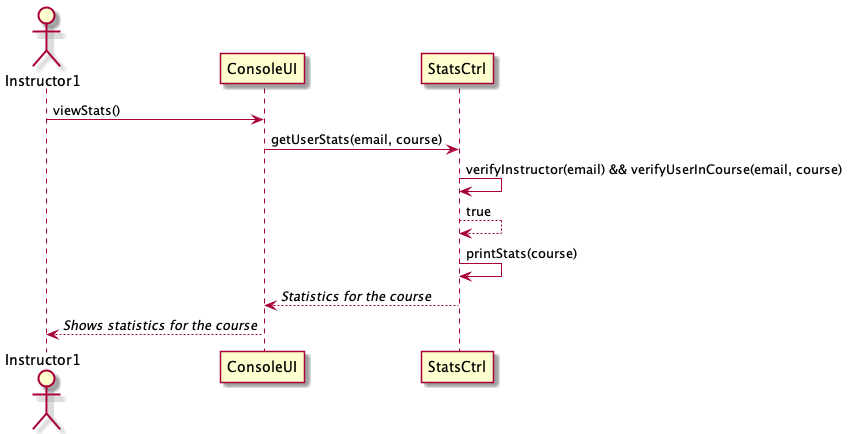

The diagram above was rendered by PlantUML. Its source (embedded in the PNG):
@startuml
Actor Instructor1
Instructor1 -> ConsoleUI: viewStats()
ConsoleUI -> StatsCtrl: getUserStats(email, course)
StatsCtrl -> StatsCtrl: verifyInstructor(email) && verifyUserInCourse(email, course)
StatsCtrl --> StatsCtrl: true
StatsCtrl -> StatsCtrl: printStats(course)
StatsCtrl --> ConsoleUI: //Statistics for the course//
ConsoleUI --> Instructor1: //Shows statistics for the course//
@enduml